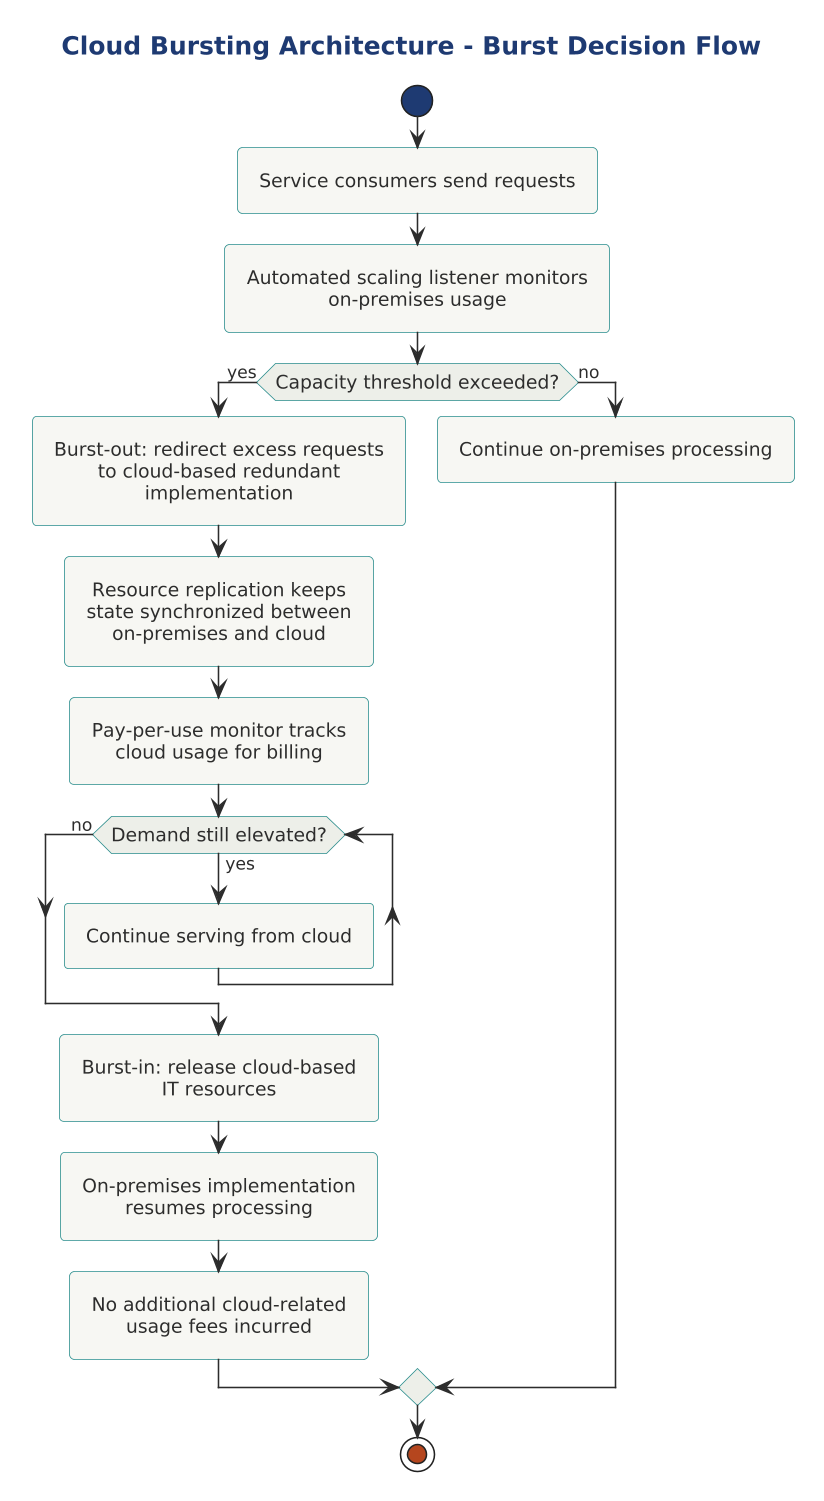

The diagram above was rendered by PlantUML. Its source (embedded in the PNG):
@startuml

scale 1.5625



title Cloud Bursting Architecture - Burst Decision Flow

!include ../../../../../../tooling/styles/plantuml/behavioral/activity-diagram-style.iuml

start
:Service consumers send requests;
:Automated scaling listener monitors\non-premises usage;

if (Capacity threshold exceeded?) then (yes)
  :Burst-out: redirect excess requests\nto cloud-based redundant implementation;
  :Resource replication keeps\nstate synchronized between\non-premises and cloud;
  :Pay-per-use monitor tracks\ncloud usage for billing;

  while (Demand still elevated?) is (yes)
    :Continue serving from cloud;
  endwhile (no)

  :Burst-in: release cloud-based\nIT resources;
  :On-premises implementation\nresumes processing;
  :No additional cloud-related\nusage fees incurred;
else (no)
  :Continue on-premises processing;
endif

stop

@enduml